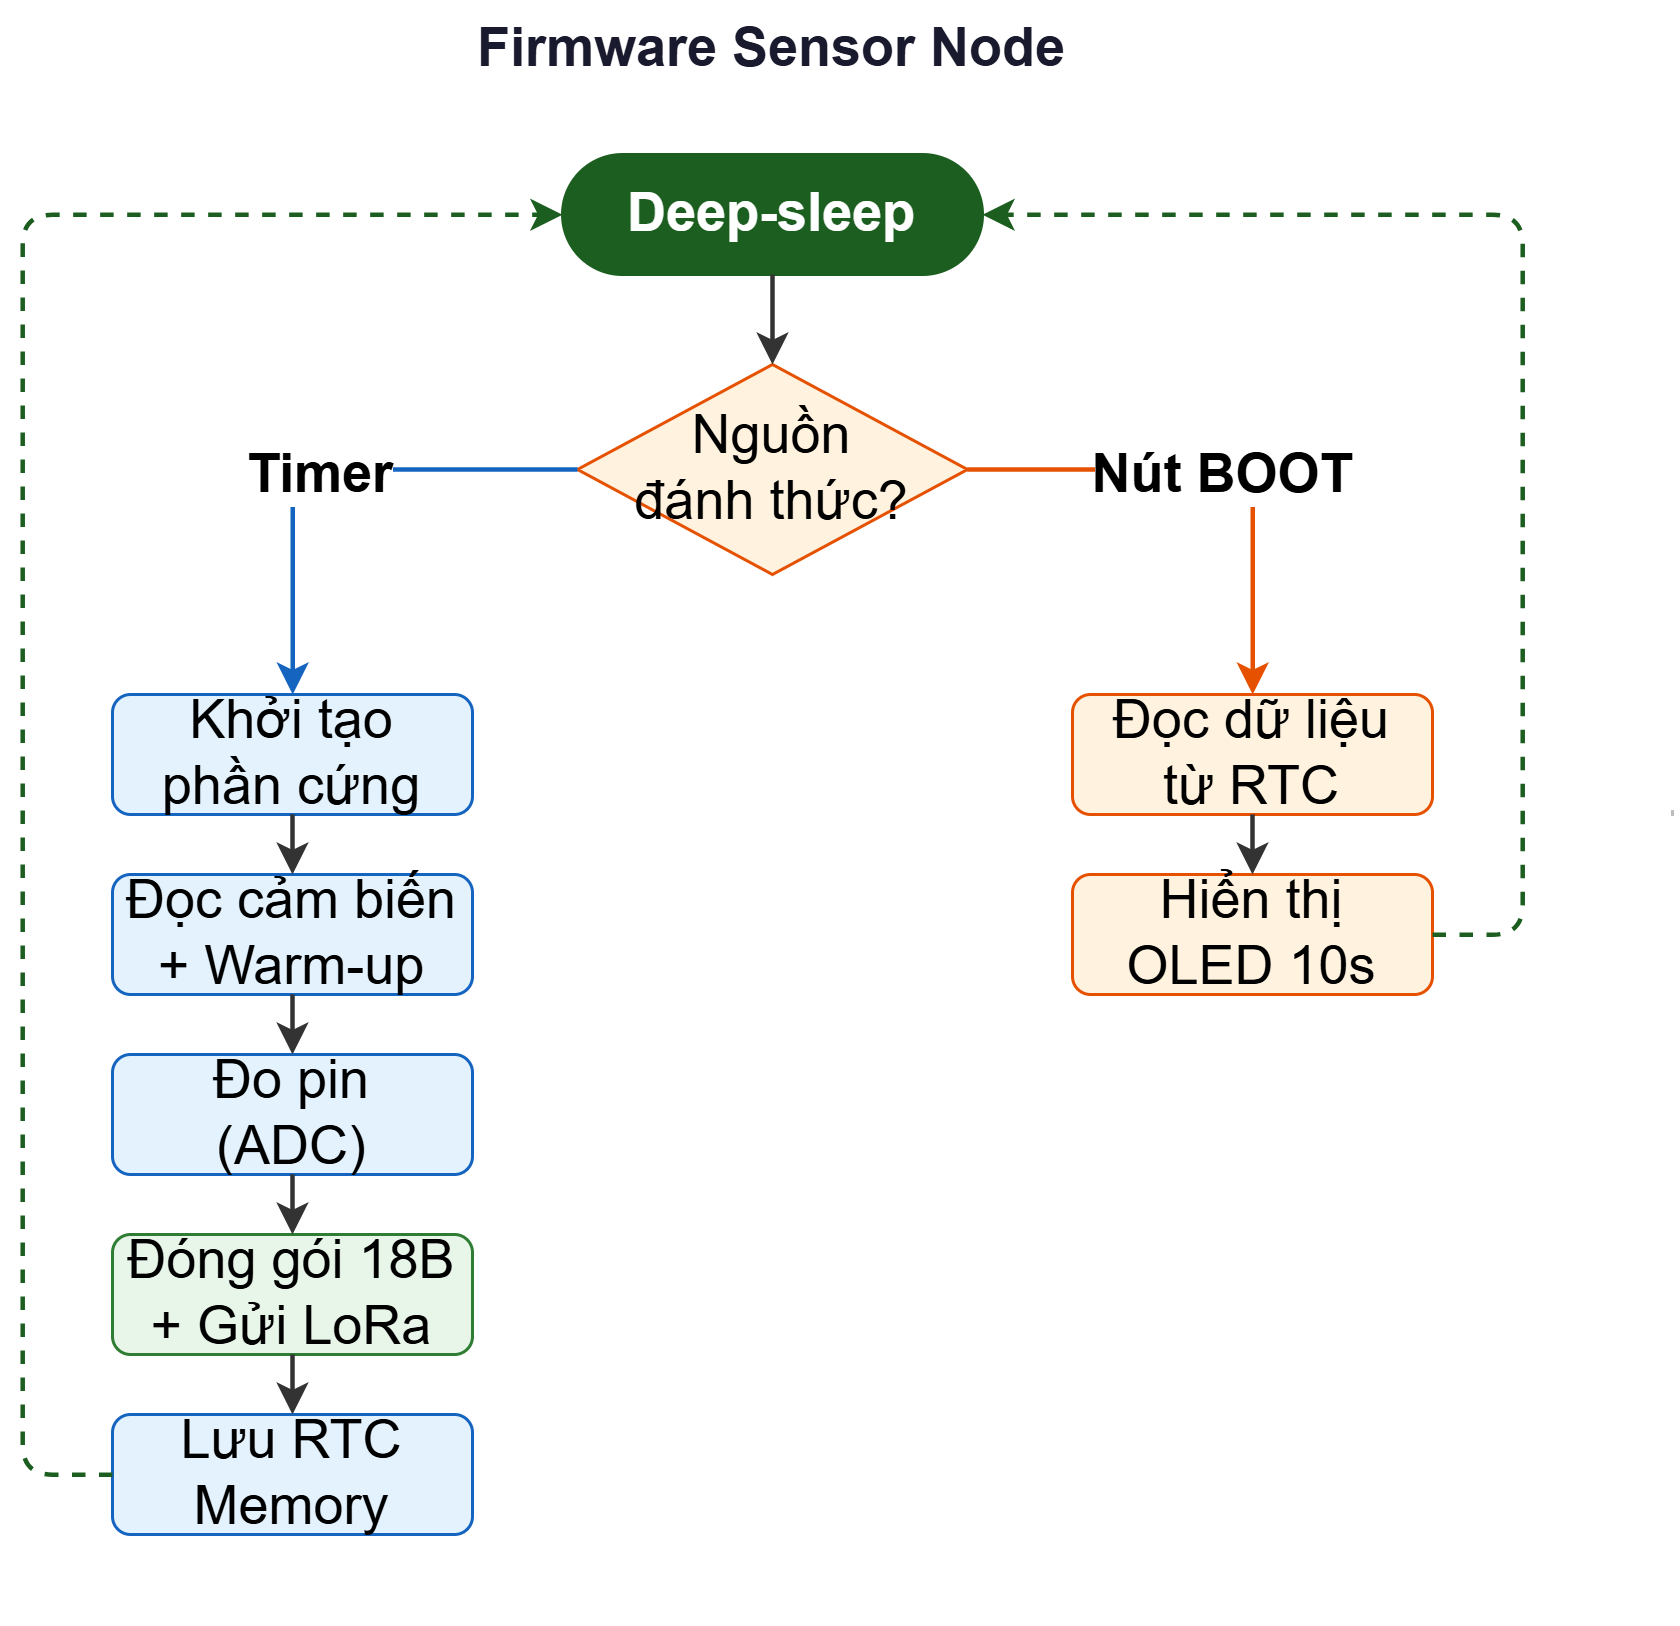

The diagram above was exported from draw.io. Its source (the exported page's mxGraphModel, read from the mxfile embedded in the PNG):
<mxGraphModel dx="1373" dy="899" grid="1" gridSize="10" guides="1" tooltips="1" connect="1" arrows="1" fold="1" page="1" pageScale="1" pageWidth="1100" pageHeight="700" math="0" shadow="0">
  <root>
    <mxCell id="0" />
    <mxCell id="1" parent="0" />
    <mxCell id="title_sn" parent="1" style="text;html=1;align=center;verticalAlign=middle;whiteSpace=wrap;fontSize=18;fontColor=#1A1A2E;" value="&lt;b&gt;Firmware Sensor Node&lt;/b&gt;" vertex="1">
      <mxGeometry height="30" width="440" x="60" y="20" as="geometry" />
    </mxCell>
    <mxCell id="sn_sleep" parent="1" style="rounded=1;whiteSpace=wrap;html=1;fillColor=#1B5E20;fontColor=#FFFFFF;strokeColor=#1B5E20;fontSize=18;arcSize=50;" value="&lt;b&gt;Deep-sleep&lt;/b&gt;" vertex="1">
      <mxGeometry height="40" width="140" x="210" y="70" as="geometry" />
    </mxCell>
    <mxCell id="sn_decision" parent="1" style="rhombus;whiteSpace=wrap;html=1;fillColor=#FFF3E0;strokeColor=#E65100;fontSize=18;" value="Nguồn&lt;br&gt;đánh thức?" vertex="1">
      <mxGeometry height="70" width="130" x="215" y="140" as="geometry" />
    </mxCell>
    <mxCell id="e_sleep_dec" edge="1" parent="1" source="sn_sleep" style="edgeStyle=orthogonalEdgeStyle;rounded=1;strokeColor=#333333;strokeWidth=1.5;fontSize=18;" target="sn_decision">
      <mxGeometry relative="1" as="geometry" />
    </mxCell>
    <mxCell id="sn_init" parent="1" style="rounded=1;whiteSpace=wrap;html=1;fillColor=#E3F2FD;strokeColor=#1565C0;fontSize=18;" value="Khởi tạo&lt;br&gt;phần cứng" vertex="1">
      <mxGeometry height="40" width="120" x="60" y="250" as="geometry" />
    </mxCell>
    <mxCell id="e_dec_init" edge="1" parent="1" source="sn_decision" style="edgeStyle=orthogonalEdgeStyle;rounded=1;strokeColor=#1565C0;strokeWidth=1.5;fontStyle=1;fontSize=18;" target="sn_init" value="Timer">
      <mxGeometry relative="1" as="geometry">
        <Array as="points">
          <mxPoint x="120" y="175" />
        </Array>
      </mxGeometry>
    </mxCell>
    <mxCell id="sn_read" parent="1" style="rounded=1;whiteSpace=wrap;html=1;fillColor=#E3F2FD;strokeColor=#1565C0;fontSize=18;" value="Đọc cảm biến&lt;br&gt;+ Warm-up" vertex="1">
      <mxGeometry height="40" width="120" x="60" y="310" as="geometry" />
    </mxCell>
    <mxCell id="e_init_read" edge="1" parent="1" source="sn_init" style="edgeStyle=orthogonalEdgeStyle;rounded=1;strokeColor=#333333;strokeWidth=1.5;fontSize=18;" target="sn_read">
      <mxGeometry relative="1" as="geometry" />
    </mxCell>
    <mxCell id="sn_adc" parent="1" style="rounded=1;whiteSpace=wrap;html=1;fillColor=#E3F2FD;strokeColor=#1565C0;fontSize=18;" value="Đo pin&lt;br&gt;(ADC)" vertex="1">
      <mxGeometry height="40" width="120" x="60" y="370" as="geometry" />
    </mxCell>
    <mxCell id="e_read_adc" edge="1" parent="1" source="sn_read" style="edgeStyle=orthogonalEdgeStyle;rounded=1;strokeColor=#333333;strokeWidth=1.5;fontSize=18;" target="sn_adc">
      <mxGeometry relative="1" as="geometry" />
    </mxCell>
    <mxCell id="sn_lora" parent="1" style="rounded=1;whiteSpace=wrap;html=1;fillColor=#E8F5E9;strokeColor=#2E7D32;fontSize=18;" value="Đóng gói 18B&lt;br&gt;+ Gửi LoRa" vertex="1">
      <mxGeometry height="40" width="120" x="60" y="430" as="geometry" />
    </mxCell>
    <mxCell id="e_adc_lora" edge="1" parent="1" source="sn_adc" style="edgeStyle=orthogonalEdgeStyle;rounded=1;strokeColor=#333333;strokeWidth=1.5;fontSize=18;" target="sn_lora">
      <mxGeometry relative="1" as="geometry" />
    </mxCell>
    <mxCell id="sn_rtc_save" parent="1" style="rounded=1;whiteSpace=wrap;html=1;fillColor=#E3F2FD;strokeColor=#1565C0;fontSize=18;" value="Lưu RTC&lt;br&gt;Memory" vertex="1">
      <mxGeometry height="40" width="120" x="60" y="490" as="geometry" />
    </mxCell>
    <mxCell id="e_lora_rtc" edge="1" parent="1" source="sn_lora" style="edgeStyle=orthogonalEdgeStyle;rounded=1;strokeColor=#333333;strokeWidth=1.5;fontSize=18;" target="sn_rtc_save">
      <mxGeometry relative="1" as="geometry" />
    </mxCell>
    <mxCell id="e_rtc_sleep_left" edge="1" parent="1" source="sn_rtc_save" style="edgeStyle=orthogonalEdgeStyle;rounded=1;strokeColor=#1B5E20;strokeWidth=1.5;dashed=1;fontSize=18;" target="sn_sleep">
      <mxGeometry relative="1" as="geometry">
        <Array as="points">
          <mxPoint x="30" y="510" />
          <mxPoint x="30" y="90" />
        </Array>
      </mxGeometry>
    </mxCell>
    <mxCell id="sn_rtc_read" parent="1" style="rounded=1;whiteSpace=wrap;html=1;fillColor=#FFF3E0;strokeColor=#E65100;fontSize=18;" value="Đọc dữ liệu&lt;br&gt;từ RTC" vertex="1">
      <mxGeometry height="40" width="120" x="380" y="250" as="geometry" />
    </mxCell>
    <mxCell id="e_dec_rtc" edge="1" parent="1" source="sn_decision" style="edgeStyle=orthogonalEdgeStyle;rounded=1;strokeColor=#E65100;strokeWidth=1.5;fontStyle=1;fontSize=18;" target="sn_rtc_read" value="Nút BOOT">
      <mxGeometry relative="1" as="geometry">
        <Array as="points">
          <mxPoint x="440" y="175" />
        </Array>
      </mxGeometry>
    </mxCell>
    <mxCell id="sn_oled" parent="1" style="rounded=1;whiteSpace=wrap;html=1;fillColor=#FFF3E0;strokeColor=#E65100;fontSize=18;" value="Hiển thị&lt;br&gt;OLED 10s" vertex="1">
      <mxGeometry height="40" width="120" x="380" y="310" as="geometry" />
    </mxCell>
    <mxCell id="e_rtc_oled" edge="1" parent="1" source="sn_rtc_read" style="edgeStyle=orthogonalEdgeStyle;rounded=1;strokeColor=#333333;strokeWidth=1.5;fontSize=18;" target="sn_oled">
      <mxGeometry relative="1" as="geometry" />
    </mxCell>
    <mxCell id="e_oled_sleep_right" edge="1" parent="1" source="sn_oled" style="edgeStyle=orthogonalEdgeStyle;rounded=1;strokeColor=#1B5E20;strokeWidth=1.5;dashed=1;fontSize=18;" target="sn_sleep">
      <mxGeometry relative="1" as="geometry">
        <Array as="points">
          <mxPoint x="530" y="330" />
          <mxPoint x="530" y="90" />
        </Array>
      </mxGeometry>
    </mxCell>
    <mxCell id="separator" parent="1" style="line;strokeWidth=2;strokeColor=#BDBDBD;dashed=1;fontSize=18;" value="" vertex="1">
      <mxGeometry height="540" width="1" x="580" y="20" as="geometry" />
    </mxCell>
  </root>
</mxGraphModel>